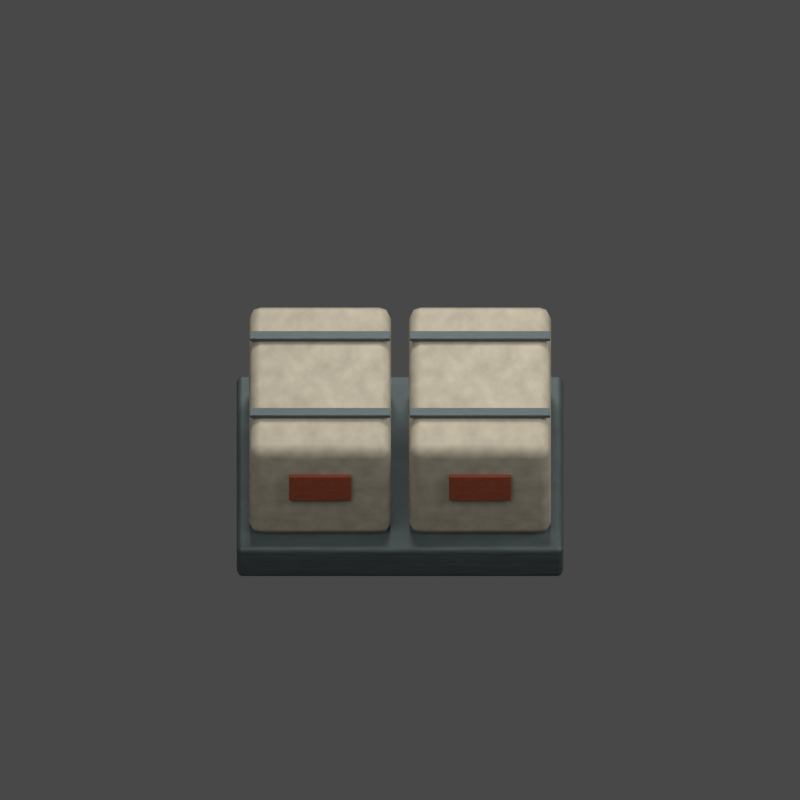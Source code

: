 # Source: pallet.blend  (saved by Blender 5.2.45; exported with 4.5.12 LTS)
import bpy
from mathutils import Matrix  # noqa: F401  (used for matrix-valued properties, if any)

bpy.ops.wm.read_factory_settings(use_empty=True)
scene = bpy.context.scene
scene.name = 'FC2 pallet'

# ---- materials (node trees are filled in below, after node groups)
mat_fc2_iron = bpy.data.materials.new('FC2 iron')
mat_fc2_iron.diffuse_color = (0.1, 0.13, 0.14, 1.0)
mat_fc2_ceramic = bpy.data.materials.new('FC2 ceramic')
mat_fc2_ceramic.diffuse_color = (0.42, 0.39, 0.31, 1.0)
mat_fc2_rust = bpy.data.materials.new('FC2 rust')
mat_fc2_rust.diffuse_color = (0.3, 0.065, 0.028, 1.0)

# ---- material node trees
mat_fc2_iron.use_nodes = True; mat_fc2_iron.node_tree.nodes.clear()
_N = mat_fc2_iron.node_tree.nodes; _L = mat_fc2_iron.node_tree.links
n0 = _N.new('ShaderNodeBsdfPrincipled'); n0.name = 'Principled BSDF'; n0.location = (-200, 100)
n0.inputs[1].default_value = 0.65
n0.inputs[2].default_value = 0.64
n0.inputs[10].default_value = 0.005
n0.inputs[27].default_value = (0.1, 0.13, 0.14, 1.0)
n1 = _N.new('ShaderNodeOutputMaterial'); n1.name = 'Material Output'; n1.location = (200, 100)
n2 = _N.new('ShaderNodeTexNoise'); n2.name = 'Noise Texture'; n2.location = (0, 0)
n2.width = 160
n2.inputs[2].default_value = 8.0
n2.inputs[3].default_value = 3.0
n3 = _N.new('ShaderNodeValToRGB'); n3.name = 'Color Ramp'; n3.location = (0, 0)
while len(n3.color_ramp.elements) > 1: n3.color_ramp.elements.remove(n3.color_ramp.elements[-1])
n3.color_ramp.elements[0].position = 0.2; n3.color_ramp.elements[0].color = (0.065, 0.0845, 0.091, 1.0)
_e = n3.color_ramp.elements.new(0.8); _e.color = (0.1, 0.13, 0.14, 1.0)
n4 = _N.new('ShaderNodeBump'); n4.name = 'Bump'; n4.location = (0, 0)
n4.inputs[0].default_value = 0.12
n4.inputs[1].default_value = 0.015
_L.new(n0.outputs[0], n1.inputs[0])
_L.new(n2.outputs[0], n3.inputs[0])
_L.new(n3.outputs[0], n0.inputs[0])
_L.new(n2.outputs[0], n4.inputs[3])
_L.new(n4.outputs[0], n0.inputs[5])
n1.is_active_output = True
mat_fc2_ceramic.use_nodes = True; mat_fc2_ceramic.node_tree.nodes.clear()
_N = mat_fc2_ceramic.node_tree.nodes; _L = mat_fc2_ceramic.node_tree.links
n0 = _N.new('ShaderNodeBsdfPrincipled'); n0.name = 'Principled BSDF'; n0.location = (-200, 100)
n0.inputs[1].default_value = 0.15
n0.inputs[2].default_value = 0.68
n0.inputs[10].default_value = 0.005
n0.inputs[27].default_value = (0.42, 0.39, 0.31, 1.0)
n1 = _N.new('ShaderNodeOutputMaterial'); n1.name = 'Material Output'; n1.location = (200, 100)
n2 = _N.new('ShaderNodeTexNoise'); n2.name = 'Noise Texture'; n2.location = (0, 0)
n2.width = 160
n2.inputs[2].default_value = 8.0
n2.inputs[3].default_value = 3.0
n3 = _N.new('ShaderNodeValToRGB'); n3.name = 'Color Ramp'; n3.location = (0, 0)
while len(n3.color_ramp.elements) > 1: n3.color_ramp.elements.remove(n3.color_ramp.elements[-1])
n3.color_ramp.elements[0].position = 0.2; n3.color_ramp.elements[0].color = (0.273, 0.2535, 0.2015, 1.0)
_e = n3.color_ramp.elements.new(0.8); _e.color = (0.42, 0.39, 0.31, 1.0)
n4 = _N.new('ShaderNodeBump'); n4.name = 'Bump'; n4.location = (0, 0)
n4.inputs[0].default_value = 0.12
n4.inputs[1].default_value = 0.015
_L.new(n0.outputs[0], n1.inputs[0])
_L.new(n2.outputs[0], n3.inputs[0])
_L.new(n3.outputs[0], n0.inputs[0])
_L.new(n2.outputs[0], n4.inputs[3])
_L.new(n4.outputs[0], n0.inputs[5])
n1.is_active_output = True
mat_fc2_rust.use_nodes = True; mat_fc2_rust.node_tree.nodes.clear()
_N = mat_fc2_rust.node_tree.nodes; _L = mat_fc2_rust.node_tree.links
n0 = _N.new('ShaderNodeBsdfPrincipled'); n0.name = 'Principled BSDF'; n0.location = (-200, 100)
n0.inputs[1].default_value = 0.3
n0.inputs[2].default_value = 0.8
n0.inputs[10].default_value = 0.005
n0.inputs[27].default_value = (0.3, 0.065, 0.028, 1.0)
n1 = _N.new('ShaderNodeOutputMaterial'); n1.name = 'Material Output'; n1.location = (200, 100)
n2 = _N.new('ShaderNodeTexNoise'); n2.name = 'Noise Texture'; n2.location = (0, 0)
n2.width = 160
n2.inputs[2].default_value = 8.0
n2.inputs[3].default_value = 3.0
n3 = _N.new('ShaderNodeValToRGB'); n3.name = 'Color Ramp'; n3.location = (0, 0)
while len(n3.color_ramp.elements) > 1: n3.color_ramp.elements.remove(n3.color_ramp.elements[-1])
n3.color_ramp.elements[0].position = 0.2; n3.color_ramp.elements[0].color = (0.195, 0.04225, 0.0182, 1.0)
_e = n3.color_ramp.elements.new(0.8); _e.color = (0.3, 0.065, 0.028, 1.0)
n4 = _N.new('ShaderNodeBump'); n4.name = 'Bump'; n4.location = (0, 0)
n4.inputs[0].default_value = 0.12
n4.inputs[1].default_value = 0.015
_L.new(n0.outputs[0], n1.inputs[0])
_L.new(n2.outputs[0], n3.inputs[0])
_L.new(n3.outputs[0], n0.inputs[0])
_L.new(n2.outputs[0], n4.inputs[3])
_L.new(n4.outputs[0], n0.inputs[5])
n1.is_active_output = True

# ---- world
world_fc2_studio_pallet = bpy.data.worlds.new('FC2 studio pallet'); scene.world = world_fc2_studio_pallet
world_fc2_studio_pallet.use_nodes = True; world_fc2_studio_pallet.node_tree.nodes.clear()
_N = world_fc2_studio_pallet.node_tree.nodes; _L = world_fc2_studio_pallet.node_tree.links
n0 = _N.new('ShaderNodeBackground'); n0.name = 'Background'; n0.location = (-200, 100)
n0.inputs[0].default_value = (0.3, 0.3, 0.3, 1.0)
n0.inputs[1].default_value = 0.35
n1 = _N.new('ShaderNodeOutputWorld'); n1.name = 'World Output'; n1.location = (200, 100)
_L.new(n0.outputs[0], n1.inputs[0])
n1.is_active_output = True

# ---- cameras
cam_camera_008 = bpy.data.cameras.new('Camera.008')
cam_camera_008.type = 'ORTHO'
cam_camera_008.ortho_scale = 4.9

# ---- lights
light_area_021 = bpy.data.lights.new('Area.021', 'AREA')
light_area_021.color = (1.0, 0.96, 0.9)
light_area_021.energy = 450.0
light_area_021.size = 5.0
light_area_021.size_y = 1.0
light_area_022 = bpy.data.lights.new('Area.022', 'AREA')
light_area_022.color = (1.0, 0.96, 0.9)
light_area_022.energy = 292.5
light_area_022.size = 4.0
light_area_022.size_y = 1.0
light_area_023 = bpy.data.lights.new('Area.023', 'AREA')
light_area_023.color = (1.0, 0.96, 0.9)
light_area_023.energy = 540.0
light_area_023.size = 3.0
light_area_023.size_y = 1.0

# ---- meshes
me_cube_377 = bpy.data.meshes.new('Cube.377')
me_cube_377.from_pydata([(-1.0, -0.8, -0.12), (-1.0, -0.8, 0.12), (-1.0, 0.8, -0.12), (-1.0, 0.8, 0.12), (1.0, -0.8, -0.12), (1.0, -0.8, 0.12), (1.0, 0.8, -0.12), (1.0, 0.8, 0.12)], [], [(0, 1, 3, 2), (2, 3, 7, 6), (6, 7, 5, 4), (4, 5, 1, 0), (2, 6, 4, 0), (7, 3, 1, 5)])
_uv = me_cube_377.uv_layers.new(name='UVMap')
_uv.uv.foreach_set('vector', [0.375, 0.0, 0.625, 0.0, 0.625, 0.25, 0.375, 0.25, 0.375, 0.25, 0.625, 0.25, 0.625, 0.5, 0.375, 0.5, 0.375, 0.5, 0.625, 0.5, 0.625, 0.75, 0.375, 0.75, 0.375, 0.75, 0.625, 0.75, 0.625, 1.0, 0.375, 1.0, 0.125, 0.5, 0.375, 0.5, 0.375, 0.75, 0.125, 0.75, 0.625, 0.5, 0.875, 0.5, 0.875, 0.75, 0.625, 0.75])
me_cube_377.materials.append(mat_fc2_iron)
me_cube_377.update()
me_cube_378 = bpy.data.meshes.new('Cube.378')
me_cube_378.from_pydata([(-0.435, -0.675, -0.36), (-0.435, -0.675, 0.36), (-0.435, 0.675, -0.36), (-0.435, 0.675, 0.36), (0.435, -0.675, -0.36), (0.435, -0.675, 0.36), (0.435, 0.675, -0.36), (0.435, 0.675, 0.36)], [], [(0, 1, 3, 2), (2, 3, 7, 6), (6, 7, 5, 4), (4, 5, 1, 0), (2, 6, 4, 0), (7, 3, 1, 5)])
_uv = me_cube_378.uv_layers.new(name='UVMap')
_uv.uv.foreach_set('vector', [0.375, 0.0, 0.625, 0.0, 0.625, 0.25, 0.375, 0.25, 0.375, 0.25, 0.625, 0.25, 0.625, 0.5, 0.375, 0.5, 0.375, 0.5, 0.625, 0.5, 0.625, 0.75, 0.375, 0.75, 0.375, 0.75, 0.625, 0.75, 0.625, 1.0, 0.375, 1.0, 0.125, 0.5, 0.375, 0.5, 0.375, 0.75, 0.125, 0.75, 0.625, 0.5, 0.875, 0.5, 0.875, 0.75, 0.625, 0.75])
me_cube_378.materials.append(mat_fc2_ceramic)
me_cube_378.update()
me_cube_379 = bpy.data.meshes.new('Cube.379')
me_cube_379.from_pydata([(-0.43, -0.035, -0.0115), (-0.43, -0.035, 0.0115), (-0.43, 0.035, -0.0115), (-0.43, 0.035, 0.0115), (0.43, -0.035, -0.0115), (0.43, -0.035, 0.0115), (0.43, 0.035, -0.0115), (0.43, 0.035, 0.0115)], [], [(0, 1, 3, 2), (2, 3, 7, 6), (6, 7, 5, 4), (4, 5, 1, 0), (2, 6, 4, 0), (7, 3, 1, 5)])
_uv = me_cube_379.uv_layers.new(name='UVMap')
_uv.uv.foreach_set('vector', [0.375, 0.0, 0.625, 0.0, 0.625, 0.25, 0.375, 0.25, 0.375, 0.25, 0.625, 0.25, 0.625, 0.5, 0.375, 0.5, 0.375, 0.5, 0.625, 0.5, 0.625, 0.75, 0.375, 0.75, 0.375, 0.75, 0.625, 0.75, 0.625, 1.0, 0.375, 1.0, 0.125, 0.5, 0.375, 0.5, 0.375, 0.75, 0.125, 0.75, 0.625, 0.5, 0.875, 0.5, 0.875, 0.75, 0.625, 0.75])
me_cube_379.materials.append(mat_fc2_iron)
me_cube_379.update()
me_cube_380 = bpy.data.meshes.new('Cube.380')
me_cube_380.from_pydata([(-0.43, -0.035, -0.0115), (-0.43, -0.035, 0.0115), (-0.43, 0.035, -0.0115), (-0.43, 0.035, 0.0115), (0.43, -0.035, -0.0115), (0.43, -0.035, 0.0115), (0.43, 0.035, -0.0115), (0.43, 0.035, 0.0115)], [], [(0, 1, 3, 2), (2, 3, 7, 6), (6, 7, 5, 4), (4, 5, 1, 0), (2, 6, 4, 0), (7, 3, 1, 5)])
_uv = me_cube_380.uv_layers.new(name='UVMap')
_uv.uv.foreach_set('vector', [0.375, 0.0, 0.625, 0.0, 0.625, 0.25, 0.375, 0.25, 0.375, 0.25, 0.625, 0.25, 0.625, 0.5, 0.375, 0.5, 0.375, 0.5, 0.625, 0.5, 0.625, 0.75, 0.375, 0.75, 0.375, 0.75, 0.625, 0.75, 0.625, 1.0, 0.375, 1.0, 0.125, 0.5, 0.375, 0.5, 0.375, 0.75, 0.125, 0.75, 0.625, 0.5, 0.875, 0.5, 0.875, 0.75, 0.625, 0.75])
me_cube_380.materials.append(mat_fc2_iron)
me_cube_380.update()
me_cube_381 = bpy.data.meshes.new('Cube.381')
me_cube_381.from_pydata([(-0.19, -0.0125, -0.1), (-0.19, -0.0125, 0.1), (-0.19, 0.0125, -0.1), (-0.19, 0.0125, 0.1), (0.19, -0.0125, -0.1), (0.19, -0.0125, 0.1), (0.19, 0.0125, -0.1), (0.19, 0.0125, 0.1)], [], [(0, 1, 3, 2), (2, 3, 7, 6), (6, 7, 5, 4), (4, 5, 1, 0), (2, 6, 4, 0), (7, 3, 1, 5)])
_uv = me_cube_381.uv_layers.new(name='UVMap')
_uv.uv.foreach_set('vector', [0.375, 0.0, 0.625, 0.0, 0.625, 0.25, 0.375, 0.25, 0.375, 0.25, 0.625, 0.25, 0.625, 0.5, 0.375, 0.5, 0.375, 0.5, 0.625, 0.5, 0.625, 0.75, 0.375, 0.75, 0.375, 0.75, 0.625, 0.75, 0.625, 1.0, 0.375, 1.0, 0.125, 0.5, 0.375, 0.5, 0.375, 0.75, 0.125, 0.75, 0.625, 0.5, 0.875, 0.5, 0.875, 0.75, 0.625, 0.75])
me_cube_381.materials.append(mat_fc2_rust)
me_cube_381.update()
me_cube_382 = bpy.data.meshes.new('Cube.382')
me_cube_382.from_pydata([(-0.435, -0.675, -0.36), (-0.435, -0.675, 0.36), (-0.435, 0.675, -0.36), (-0.435, 0.675, 0.36), (0.435, -0.675, -0.36), (0.435, -0.675, 0.36), (0.435, 0.675, -0.36), (0.435, 0.675, 0.36)], [], [(0, 1, 3, 2), (2, 3, 7, 6), (6, 7, 5, 4), (4, 5, 1, 0), (2, 6, 4, 0), (7, 3, 1, 5)])
_uv = me_cube_382.uv_layers.new(name='UVMap')
_uv.uv.foreach_set('vector', [0.375, 0.0, 0.625, 0.0, 0.625, 0.25, 0.375, 0.25, 0.375, 0.25, 0.625, 0.25, 0.625, 0.5, 0.375, 0.5, 0.375, 0.5, 0.625, 0.5, 0.625, 0.75, 0.375, 0.75, 0.375, 0.75, 0.625, 0.75, 0.625, 1.0, 0.375, 1.0, 0.125, 0.5, 0.375, 0.5, 0.375, 0.75, 0.125, 0.75, 0.625, 0.5, 0.875, 0.5, 0.875, 0.75, 0.625, 0.75])
me_cube_382.materials.append(mat_fc2_ceramic)
me_cube_382.update()
me_cube_383 = bpy.data.meshes.new('Cube.383')
me_cube_383.from_pydata([(-0.43, -0.035, -0.0115), (-0.43, -0.035, 0.0115), (-0.43, 0.035, -0.0115), (-0.43, 0.035, 0.0115), (0.43, -0.035, -0.0115), (0.43, -0.035, 0.0115), (0.43, 0.035, -0.0115), (0.43, 0.035, 0.0115)], [], [(0, 1, 3, 2), (2, 3, 7, 6), (6, 7, 5, 4), (4, 5, 1, 0), (2, 6, 4, 0), (7, 3, 1, 5)])
_uv = me_cube_383.uv_layers.new(name='UVMap')
_uv.uv.foreach_set('vector', [0.375, 0.0, 0.625, 0.0, 0.625, 0.25, 0.375, 0.25, 0.375, 0.25, 0.625, 0.25, 0.625, 0.5, 0.375, 0.5, 0.375, 0.5, 0.625, 0.5, 0.625, 0.75, 0.375, 0.75, 0.375, 0.75, 0.625, 0.75, 0.625, 1.0, 0.375, 1.0, 0.125, 0.5, 0.375, 0.5, 0.375, 0.75, 0.125, 0.75, 0.625, 0.5, 0.875, 0.5, 0.875, 0.75, 0.625, 0.75])
me_cube_383.materials.append(mat_fc2_iron)
me_cube_383.update()
me_cube_384 = bpy.data.meshes.new('Cube.384')
me_cube_384.from_pydata([(-0.43, -0.035, -0.0115), (-0.43, -0.035, 0.0115), (-0.43, 0.035, -0.0115), (-0.43, 0.035, 0.0115), (0.43, -0.035, -0.0115), (0.43, -0.035, 0.0115), (0.43, 0.035, -0.0115), (0.43, 0.035, 0.0115)], [], [(0, 1, 3, 2), (2, 3, 7, 6), (6, 7, 5, 4), (4, 5, 1, 0), (2, 6, 4, 0), (7, 3, 1, 5)])
_uv = me_cube_384.uv_layers.new(name='UVMap')
_uv.uv.foreach_set('vector', [0.375, 0.0, 0.625, 0.0, 0.625, 0.25, 0.375, 0.25, 0.375, 0.25, 0.625, 0.25, 0.625, 0.5, 0.375, 0.5, 0.375, 0.5, 0.625, 0.5, 0.625, 0.75, 0.375, 0.75, 0.375, 0.75, 0.625, 0.75, 0.625, 1.0, 0.375, 1.0, 0.125, 0.5, 0.375, 0.5, 0.375, 0.75, 0.125, 0.75, 0.625, 0.5, 0.875, 0.5, 0.875, 0.75, 0.625, 0.75])
me_cube_384.materials.append(mat_fc2_iron)
me_cube_384.update()
me_cube_385 = bpy.data.meshes.new('Cube.385')
me_cube_385.from_pydata([(-0.19, -0.0125, -0.1), (-0.19, -0.0125, 0.1), (-0.19, 0.0125, -0.1), (-0.19, 0.0125, 0.1), (0.19, -0.0125, -0.1), (0.19, -0.0125, 0.1), (0.19, 0.0125, -0.1), (0.19, 0.0125, 0.1)], [], [(0, 1, 3, 2), (2, 3, 7, 6), (6, 7, 5, 4), (4, 5, 1, 0), (2, 6, 4, 0), (7, 3, 1, 5)])
_uv = me_cube_385.uv_layers.new(name='UVMap')
_uv.uv.foreach_set('vector', [0.375, 0.0, 0.625, 0.0, 0.625, 0.25, 0.375, 0.25, 0.375, 0.25, 0.625, 0.25, 0.625, 0.5, 0.375, 0.5, 0.375, 0.5, 0.625, 0.5, 0.625, 0.75, 0.375, 0.75, 0.375, 0.75, 0.625, 0.75, 0.625, 1.0, 0.375, 1.0, 0.125, 0.5, 0.375, 0.5, 0.375, 0.75, 0.125, 0.75, 0.625, 0.5, 0.875, 0.5, 0.875, 0.75, 0.625, 0.75])
me_cube_385.materials.append(mat_fc2_rust)
me_cube_385.update()

# ---- objects
ob_fc2_sprite_camera_pallet = bpy.data.objects.new('FC2 sprite camera pallet', cam_camera_008)
ob_area_015 = bpy.data.objects.new('Area.015', light_area_021)
ob_area_016 = bpy.data.objects.new('Area.016', light_area_022)
ob_area_017 = bpy.data.objects.new('Area.017', light_area_023)
ob_fc2_pallet_anchor = bpy.data.objects.new('FC2 pallet anchor', None)
ob_fc2_pallet = bpy.data.objects.new('FC2 pallet', me_cube_377)
ob_fc2_replacement_armor_crate = bpy.data.objects.new('FC2 replacement armor crate', me_cube_378)
ob_fc2_crate_strap = bpy.data.objects.new('FC2 crate strap', me_cube_379)
ob_fc2_crate_strap_001 = bpy.data.objects.new('FC2 crate strap.001', me_cube_380)
ob_fc2_crate_end_band = bpy.data.objects.new('FC2 crate end band', me_cube_381)
ob_fc2_replacement_armor_crate_001 = bpy.data.objects.new('FC2 replacement armor crate.001', me_cube_382)
ob_fc2_crate_strap_002 = bpy.data.objects.new('FC2 crate strap.002', me_cube_383)
ob_fc2_crate_strap_003 = bpy.data.objects.new('FC2 crate strap.003', me_cube_384)
ob_fc2_crate_end_band_001 = bpy.data.objects.new('FC2 crate end band.001', me_cube_385)

# ---- transforms, parenting, visibility, modifiers, constraints
ob_fc2_sprite_camera_pallet.location = (0.0, -8.0, 8.0)
ob_fc2_sprite_camera_pallet.rotation_euler = (0.8345, -0.0, 0.0)
ob_area_015.location = (-3.0, -4.0, 7.0)
ob_area_015.rotation_euler = (0.6747, 9.259e-08, -0.6435)
ob_area_016.location = (4.0, -1.0, 4.0)
ob_area_016.rotation_euler = (0.9033, 3.791e-08, 1.326)
ob_area_017.location = (0.0, 4.0, 6.0)
ob_area_017.rotation_euler = (0.6511, 5.298e-08, 3.142)
ob_fc2_pallet_anchor.location = (0.0, 0.0, 0.0)
ob_fc2_pallet.parent = ob_fc2_pallet_anchor
ob_fc2_pallet.location = (0.0, 0.0, 0.12)
_m = ob_fc2_pallet.modifiers.new('Fabricated edges', 'BEVEL')
_m.width = 0.035
_m.width_pct = 0.035
_m.segments = 2
_m = ob_fc2_pallet.modifiers.new('Face normals', 'WEIGHTED_NORMAL')
ob_fc2_replacement_armor_crate.parent = ob_fc2_pallet_anchor
ob_fc2_replacement_armor_crate.location = (-0.49, 0.0, 0.58)
_m = ob_fc2_replacement_armor_crate.modifiers.new('Fabricated edges', 'BEVEL')
_m.width = 0.07
_m.width_pct = 0.07
_m.segments = 2
_m = ob_fc2_replacement_armor_crate.modifiers.new('Face normals', 'WEIGHTED_NORMAL')
ob_fc2_crate_strap.parent = ob_fc2_pallet_anchor
ob_fc2_crate_strap.location = (-0.49, -0.35, 0.96)
_m = ob_fc2_crate_strap.modifiers.new('Fabricated edges', 'BEVEL')
_m.width = 0.003
_m.width_pct = 0.003
_m.segments = 2
_m = ob_fc2_crate_strap.modifiers.new('Face normals', 'WEIGHTED_NORMAL')
ob_fc2_crate_strap_001.parent = ob_fc2_pallet_anchor
ob_fc2_crate_strap_001.location = (-0.49, 0.35, 0.96)
_m = ob_fc2_crate_strap_001.modifiers.new('Fabricated edges', 'BEVEL')
_m.width = 0.003
_m.width_pct = 0.003
_m.segments = 2
_m = ob_fc2_crate_strap_001.modifiers.new('Face normals', 'WEIGHTED_NORMAL')
ob_fc2_crate_end_band.parent = ob_fc2_pallet_anchor
ob_fc2_crate_end_band.location = (-0.49, -0.69, 0.65)
_m = ob_fc2_crate_end_band.modifiers.new('Fabricated edges', 'BEVEL')
_m.width = 0.006
_m.width_pct = 0.006
_m.segments = 2
_m = ob_fc2_crate_end_band.modifiers.new('Face normals', 'WEIGHTED_NORMAL')
ob_fc2_replacement_armor_crate_001.parent = ob_fc2_pallet_anchor
ob_fc2_replacement_armor_crate_001.location = (0.49, 0.0, 0.58)
_m = ob_fc2_replacement_armor_crate_001.modifiers.new('Fabricated edges', 'BEVEL')
_m.width = 0.07
_m.width_pct = 0.07
_m.segments = 2
_m = ob_fc2_replacement_armor_crate_001.modifiers.new('Face normals', 'WEIGHTED_NORMAL')
ob_fc2_crate_strap_002.parent = ob_fc2_pallet_anchor
ob_fc2_crate_strap_002.location = (0.49, -0.35, 0.96)
_m = ob_fc2_crate_strap_002.modifiers.new('Fabricated edges', 'BEVEL')
_m.width = 0.003
_m.width_pct = 0.003
_m.segments = 2
_m = ob_fc2_crate_strap_002.modifiers.new('Face normals', 'WEIGHTED_NORMAL')
ob_fc2_crate_strap_003.parent = ob_fc2_pallet_anchor
ob_fc2_crate_strap_003.location = (0.49, 0.35, 0.96)
_m = ob_fc2_crate_strap_003.modifiers.new('Fabricated edges', 'BEVEL')
_m.width = 0.003
_m.width_pct = 0.003
_m.segments = 2
_m = ob_fc2_crate_strap_003.modifiers.new('Face normals', 'WEIGHTED_NORMAL')
ob_fc2_crate_end_band_001.parent = ob_fc2_pallet_anchor
ob_fc2_crate_end_band_001.location = (0.49, -0.69, 0.65)
_m = ob_fc2_crate_end_band_001.modifiers.new('Fabricated edges', 'BEVEL')
_m.width = 0.006
_m.width_pct = 0.006
_m.segments = 2
_m = ob_fc2_crate_end_band_001.modifiers.new('Face normals', 'WEIGHTED_NORMAL')

# ---- collection membership
scene.collection.objects.link(ob_fc2_sprite_camera_pallet)
scene.collection.objects.link(ob_area_015)
scene.collection.objects.link(ob_area_016)
scene.collection.objects.link(ob_area_017)
scene.collection.objects.link(ob_fc2_pallet_anchor)
scene.collection.objects.link(ob_fc2_pallet)
scene.collection.objects.link(ob_fc2_replacement_armor_crate)
scene.collection.objects.link(ob_fc2_crate_strap)
scene.collection.objects.link(ob_fc2_crate_strap_001)
scene.collection.objects.link(ob_fc2_crate_end_band)
scene.collection.objects.link(ob_fc2_replacement_armor_crate_001)
scene.collection.objects.link(ob_fc2_crate_strap_002)
scene.collection.objects.link(ob_fc2_crate_strap_003)
scene.collection.objects.link(ob_fc2_crate_end_band_001)

# ---- scene / render settings (as saved in the file)
scene.camera = ob_fc2_sprite_camera_pallet
scene.frame_start = 1; scene.frame_end = 250; scene.frame_set(1)
scene.render.engine = 'CYCLES'
scene.render.image_settings.exr_codec = 'NONE'
scene.render.resolution_x = 128
scene.render.resolution_y = 128
scene.render.film_transparent = True
scene.render.use_bake_clear = False
scene.render.bake_margin = 0
scene.render.bake_bias = 0.0
scene.render.bake_samples = 0
scene.render.simplify_subdivision_render = 0
scene.render.simplify_child_particles_render = 0.0
scene.render.compositor_device = 'GPU'
scene.cycles.samples = 24
scene.eevee.use_volume_custom_range = False
scene.eevee.gtao_distance = 0.0
scene.eevee.use_fast_gi = False
scene.eevee.fast_gi_thickness_near = 0.1
scene.eevee.fast_gi_thickness_far = 0.0
scene.eevee.ray_tracing_options.screen_trace_thickness = 0.1
scene.view_settings.view_transform = 'Standard'
scene.view_settings.exposure = -0.7
bpy.context.view_layer.update()
